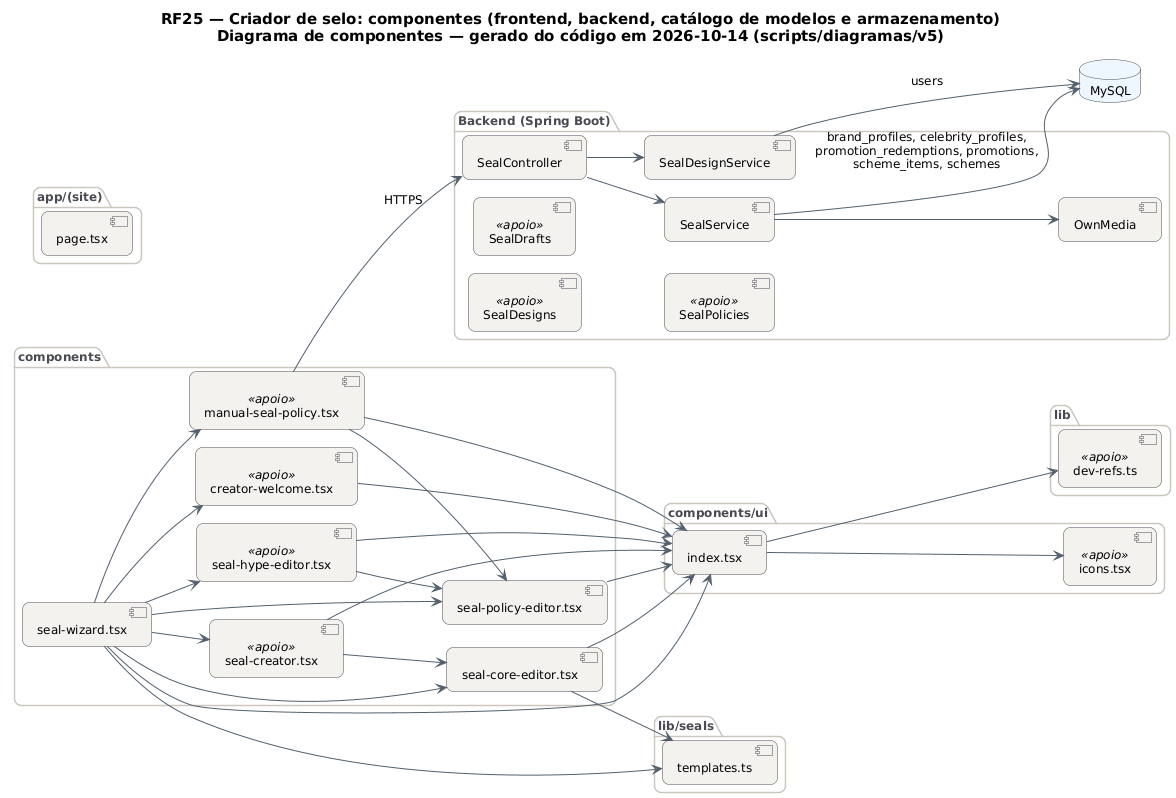

The diagram above was rendered by PlantUML. Its source (embedded in the PNG):
@startuml RF25_Criador_Componentes
!pragma layout smetana
skinparam backgroundColor #FFFFFF
skinparam shadowing false
skinparam defaultFontName "DejaVu Sans"
skinparam defaultFontSize 12
skinparam titleFontSize 15
skinparam roundcorner 14
skinparam ArrowColor #52606D
skinparam note {
  BackgroundColor #FFFDEB
  BorderColor #D8CE78
  FontColor #554F24
}
skinparam component {
  BackgroundColor #F4F2EF
  BorderColor #4A4852
}
skinparam package {
  BorderColor #CBC6BE
  FontColor #4A4852
}
skinparam database {
  BackgroundColor #EEF6FF
  BorderColor #4A4852
}
skinparam cloud {
  BackgroundColor #F0FBF6
  BorderColor #4A4852
}
left to right direction
title RF25 — Criador de selo: componentes (frontend, backend, catálogo de modelos e armazenamento)\nDiagrama de componentes — gerado do código em 2026-10-14 (scripts/diagramas/v5)

package "app/(site)" {
  component "page.tsx" as m_app__site__page_tsx
}
package "lib/seals" {
  component "templates.ts" as m_lib_seals_templates_ts
}
package "components/ui" {
  component "index.tsx" as m_components_ui_index_tsx
  component "icons.tsx" as m_components_ui_icons_tsx <<apoio>>
}
package "components" {
  component "seal-wizard.tsx" as m_components_seal_wizard_tsx
  component "seal-policy-editor.tsx" as m_components_seal_policy_editor_tsx
  component "seal-core-editor.tsx" as m_components_seal_core_editor_tsx
  component "creator-welcome.tsx" as m_components_creator_welcome_tsx <<apoio>>
  component "manual-seal-policy.tsx" as m_components_manual_seal_policy_tsx <<apoio>>
  component "seal-creator.tsx" as m_components_seal_creator_tsx <<apoio>>
  component "seal-hype-editor.tsx" as m_components_seal_hype_editor_tsx <<apoio>>
}
package "lib" {
  component "dev-refs.ts" as m_lib_dev_refs_ts <<apoio>>
}
package "Backend (Spring Boot)" {
  component "SealController" as SealController
  component "SealDesigns" as SealDesigns <<apoio>>
  component "SealDrafts" as SealDrafts <<apoio>>
  component "OwnMedia" as OwnMedia
  component "SealDesignService" as SealDesignService
  component "SealPolicies" as SealPolicies <<apoio>>
  component "SealService" as SealService
}
database "MySQL" as DB_MySQL
SealController --> SealDesignService
SealController --> SealService
SealDesignService --> DB_MySQL : users
SealService --> DB_MySQL : brand_profiles, celebrity_profiles,\npromotion_redemptions, promotions,\nscheme_items, schemes
SealService --> OwnMedia
m_components_creator_welcome_tsx --> m_components_ui_index_tsx
m_components_manual_seal_policy_tsx --> SealController : HTTPS
m_components_manual_seal_policy_tsx --> m_components_seal_policy_editor_tsx
m_components_manual_seal_policy_tsx --> m_components_ui_index_tsx
m_components_seal_core_editor_tsx --> m_components_ui_index_tsx
m_components_seal_core_editor_tsx --> m_lib_seals_templates_ts
m_components_seal_creator_tsx --> m_components_seal_core_editor_tsx
m_components_seal_creator_tsx --> m_components_ui_index_tsx
m_components_seal_hype_editor_tsx --> m_components_seal_policy_editor_tsx
m_components_seal_hype_editor_tsx --> m_components_ui_index_tsx
m_components_seal_policy_editor_tsx --> m_components_ui_index_tsx
m_components_seal_wizard_tsx --> m_components_creator_welcome_tsx
m_components_seal_wizard_tsx --> m_components_manual_seal_policy_tsx
m_components_seal_wizard_tsx --> m_components_seal_core_editor_tsx
m_components_seal_wizard_tsx --> m_components_seal_creator_tsx
m_components_seal_wizard_tsx --> m_components_seal_hype_editor_tsx
m_components_seal_wizard_tsx --> m_components_seal_policy_editor_tsx
m_components_seal_wizard_tsx --> m_components_ui_index_tsx
m_components_seal_wizard_tsx --> m_lib_seals_templates_ts
m_components_ui_index_tsx --> m_components_ui_icons_tsx
m_components_ui_index_tsx --> m_lib_dev_refs_ts
@enduml